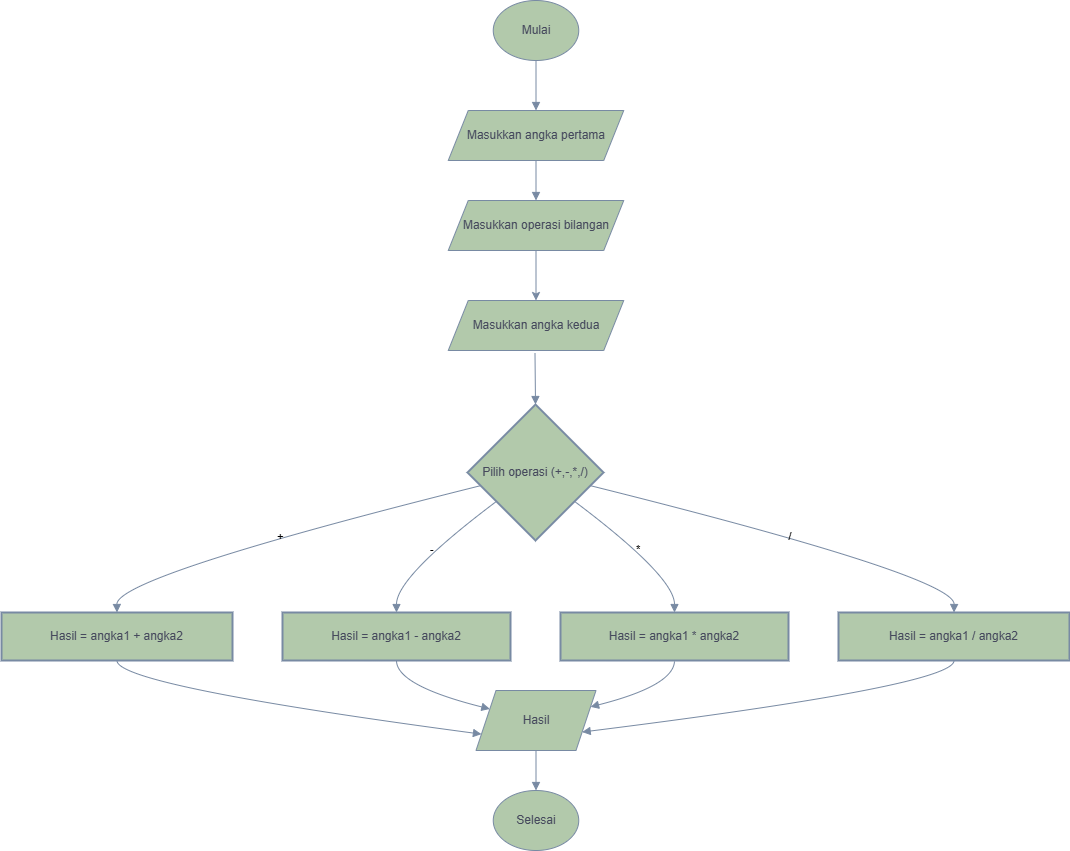

The diagram above was exported from draw.io. Its source (the exported page's mxGraphModel, read from the mxfile embedded in the PNG):
<mxGraphModel dx="607" dy="340" grid="1" gridSize="10" guides="1" tooltips="1" connect="1" arrows="1" fold="1" page="1" pageScale="1" pageWidth="1100" pageHeight="850" background="#ffffff" math="0" shadow="0">
  <root>
    <mxCell id="0" />
    <mxCell id="1" parent="0" />
    <mxCell id="blESW3_9Aajl4LWrvDaV-5" value="Pilih operasi (+,-,*,/)" style="rhombus;strokeWidth=2;whiteSpace=wrap;labelBackgroundColor=none;fillColor=#B2C9AB;strokeColor=#788AA3;fontColor=#46495D;" parent="1" vertex="1">
      <mxGeometry x="486" y="414" width="136" height="136" as="geometry" />
    </mxCell>
    <mxCell id="blESW3_9Aajl4LWrvDaV-6" value="Hasil = angka1 + angka2" style="whiteSpace=wrap;strokeWidth=2;labelBackgroundColor=none;fillColor=#B2C9AB;strokeColor=#788AA3;fontColor=#46495D;" parent="1" vertex="1">
      <mxGeometry x="20" y="622" width="231" height="48" as="geometry" />
    </mxCell>
    <mxCell id="blESW3_9Aajl4LWrvDaV-7" value="Hasil = angka1 - angka2" style="whiteSpace=wrap;strokeWidth=2;labelBackgroundColor=none;fillColor=#B2C9AB;strokeColor=#788AA3;fontColor=#46495D;" parent="1" vertex="1">
      <mxGeometry x="301" y="622" width="228" height="48" as="geometry" />
    </mxCell>
    <mxCell id="blESW3_9Aajl4LWrvDaV-8" value="Hasil = angka1 * angka2" style="whiteSpace=wrap;strokeWidth=2;labelBackgroundColor=none;fillColor=#B2C9AB;strokeColor=#788AA3;fontColor=#46495D;" parent="1" vertex="1">
      <mxGeometry x="579" y="622" width="228" height="48" as="geometry" />
    </mxCell>
    <mxCell id="blESW3_9Aajl4LWrvDaV-9" value="Hasil = angka1 / angka2" style="whiteSpace=wrap;strokeWidth=2;labelBackgroundColor=none;fillColor=#B2C9AB;strokeColor=#788AA3;fontColor=#46495D;" parent="1" vertex="1">
      <mxGeometry x="857" y="622" width="231" height="48" as="geometry" />
    </mxCell>
    <mxCell id="blESW3_9Aajl4LWrvDaV-12" value="" style="curved=1;startArrow=none;endArrow=block;exitX=0.5;exitY=1;entryX=0.5;entryY=0;rounded=0;exitDx=0;exitDy=0;entryDx=0;entryDy=0;labelBackgroundColor=none;strokeColor=#788AA3;fontColor=default;" parent="1" source="blESW3_9Aajl4LWrvDaV-27" target="blESW3_9Aajl4LWrvDaV-28" edge="1">
      <mxGeometry relative="1" as="geometry">
        <Array as="points" />
        <mxPoint x="556.4999999999998" y="70" as="sourcePoint" />
        <mxPoint x="556.5" y="120" as="targetPoint" />
      </mxGeometry>
    </mxCell>
    <mxCell id="blESW3_9Aajl4LWrvDaV-13" value="" style="curved=1;startArrow=none;endArrow=block;exitX=0.5;exitY=1;entryX=0.5;entryY=0;rounded=0;exitDx=0;exitDy=0;entryDx=0;entryDy=0;labelBackgroundColor=none;strokeColor=#788AA3;fontColor=default;" parent="1" source="blESW3_9Aajl4LWrvDaV-28" target="blESW3_9Aajl4LWrvDaV-29" edge="1">
      <mxGeometry relative="1" as="geometry">
        <Array as="points" />
        <mxPoint x="554.5" y="166" as="sourcePoint" />
        <mxPoint x="554.5" y="217" as="targetPoint" />
      </mxGeometry>
    </mxCell>
    <mxCell id="blESW3_9Aajl4LWrvDaV-15" value="" style="curved=1;startArrow=none;endArrow=block;exitX=0.5;exitY=1.01;entryX=0.5;entryY=0;rounded=0;labelBackgroundColor=none;strokeColor=#788AA3;fontColor=default;" parent="1" target="blESW3_9Aajl4LWrvDaV-5" edge="1">
      <mxGeometry relative="1" as="geometry">
        <Array as="points" />
        <mxPoint x="553.5" y="363" as="sourcePoint" />
      </mxGeometry>
    </mxCell>
    <mxCell id="blESW3_9Aajl4LWrvDaV-16" value="+" style="curved=1;startArrow=none;endArrow=block;exitX=0;exitY=0.62;entryX=0.5;entryY=0;rounded=0;labelBackgroundColor=none;strokeColor=#788AA3;fontColor=default;" parent="1" source="blESW3_9Aajl4LWrvDaV-5" target="blESW3_9Aajl4LWrvDaV-6" edge="1">
      <mxGeometry relative="1" as="geometry">
        <Array as="points">
          <mxPoint x="135" y="586" />
        </Array>
      </mxGeometry>
    </mxCell>
    <mxCell id="blESW3_9Aajl4LWrvDaV-17" value="-" style="curved=1;startArrow=none;endArrow=block;exitX=0;exitY=0.87;entryX=0.5;entryY=0;rounded=0;labelBackgroundColor=none;strokeColor=#788AA3;fontColor=default;" parent="1" source="blESW3_9Aajl4LWrvDaV-5" target="blESW3_9Aajl4LWrvDaV-7" edge="1">
      <mxGeometry relative="1" as="geometry">
        <Array as="points">
          <mxPoint x="415" y="586" />
        </Array>
      </mxGeometry>
    </mxCell>
    <mxCell id="blESW3_9Aajl4LWrvDaV-18" value="*" style="curved=1;startArrow=none;endArrow=block;exitX=1;exitY=0.87;entryX=0.5;entryY=0;rounded=0;labelBackgroundColor=none;strokeColor=#788AA3;fontColor=default;" parent="1" source="blESW3_9Aajl4LWrvDaV-5" target="blESW3_9Aajl4LWrvDaV-8" edge="1">
      <mxGeometry relative="1" as="geometry">
        <Array as="points">
          <mxPoint x="693" y="586" />
        </Array>
      </mxGeometry>
    </mxCell>
    <mxCell id="blESW3_9Aajl4LWrvDaV-19" value="/" style="curved=1;startArrow=none;endArrow=block;exitX=1;exitY=0.62;entryX=0.5;entryY=0;rounded=0;labelBackgroundColor=none;strokeColor=#788AA3;fontColor=default;" parent="1" source="blESW3_9Aajl4LWrvDaV-5" target="blESW3_9Aajl4LWrvDaV-9" edge="1">
      <mxGeometry relative="1" as="geometry">
        <Array as="points">
          <mxPoint x="973" y="586" />
        </Array>
      </mxGeometry>
    </mxCell>
    <mxCell id="blESW3_9Aajl4LWrvDaV-20" value="" style="curved=1;startArrow=none;endArrow=block;exitX=0.5;exitY=1.01;entryX=0;entryY=0.75;rounded=0;entryDx=0;entryDy=0;labelBackgroundColor=none;strokeColor=#788AA3;fontColor=default;" parent="1" source="blESW3_9Aajl4LWrvDaV-6" target="blESW3_9Aajl4LWrvDaV-25" edge="1">
      <mxGeometry relative="1" as="geometry">
        <Array as="points">
          <mxPoint x="135" y="695" />
        </Array>
        <mxPoint x="485" y="736.3199999999999" as="targetPoint" />
      </mxGeometry>
    </mxCell>
    <mxCell id="blESW3_9Aajl4LWrvDaV-21" value="" style="curved=1;startArrow=none;endArrow=block;exitX=0.5;exitY=1.01;entryX=0;entryY=0.25;rounded=0;entryDx=0;entryDy=0;labelBackgroundColor=none;strokeColor=#788AA3;fontColor=default;" parent="1" source="blESW3_9Aajl4LWrvDaV-7" target="blESW3_9Aajl4LWrvDaV-25" edge="1">
      <mxGeometry relative="1" as="geometry">
        <Array as="points">
          <mxPoint x="415" y="695" />
        </Array>
        <mxPoint x="485" y="720.48" as="targetPoint" />
      </mxGeometry>
    </mxCell>
    <mxCell id="blESW3_9Aajl4LWrvDaV-22" value="" style="curved=1;startArrow=none;endArrow=block;exitX=0.5;exitY=1.01;entryX=1;entryY=0.25;rounded=0;entryDx=0;entryDy=0;labelBackgroundColor=none;strokeColor=#788AA3;fontColor=default;" parent="1" source="blESW3_9Aajl4LWrvDaV-8" target="blESW3_9Aajl4LWrvDaV-25" edge="1">
      <mxGeometry relative="1" as="geometry">
        <Array as="points">
          <mxPoint x="693" y="695" />
        </Array>
        <mxPoint x="624" y="720" as="targetPoint" />
      </mxGeometry>
    </mxCell>
    <mxCell id="blESW3_9Aajl4LWrvDaV-23" value="" style="curved=1;startArrow=none;endArrow=block;exitX=0.5;exitY=1.01;entryX=1;entryY=0.75;rounded=0;entryDx=0;entryDy=0;labelBackgroundColor=none;strokeColor=#788AA3;fontColor=default;" parent="1" source="blESW3_9Aajl4LWrvDaV-9" target="blESW3_9Aajl4LWrvDaV-25" edge="1">
      <mxGeometry relative="1" as="geometry">
        <Array as="points">
          <mxPoint x="973" y="695" />
        </Array>
        <mxPoint x="624" y="736.3199999999999" as="targetPoint" />
      </mxGeometry>
    </mxCell>
    <mxCell id="blESW3_9Aajl4LWrvDaV-24" value="" style="curved=1;startArrow=none;endArrow=block;exitX=0.5;exitY=1;entryX=0.5;entryY=0;rounded=0;exitDx=0;exitDy=0;entryDx=0;entryDy=0;labelBackgroundColor=none;strokeColor=#788AA3;fontColor=default;" parent="1" source="blESW3_9Aajl4LWrvDaV-25" target="blESW3_9Aajl4LWrvDaV-26" edge="1">
      <mxGeometry relative="1" as="geometry">
        <Array as="points" />
        <mxPoint x="554.5" y="768" as="sourcePoint" />
        <mxPoint x="554.5686274509803" y="819" as="targetPoint" />
      </mxGeometry>
    </mxCell>
    <mxCell id="blESW3_9Aajl4LWrvDaV-25" value="Hasil" style="shape=parallelogram;perimeter=parallelogramPerimeter;whiteSpace=wrap;html=1;fixedSize=1;labelBackgroundColor=none;fillColor=#B2C9AB;strokeColor=#788AA3;fontColor=#46495D;" parent="1" vertex="1">
      <mxGeometry x="494.5" y="700" width="120" height="60" as="geometry" />
    </mxCell>
    <mxCell id="blESW3_9Aajl4LWrvDaV-26" value="Selesai" style="ellipse;whiteSpace=wrap;html=1;labelBackgroundColor=none;fillColor=#B2C9AB;strokeColor=#788AA3;fontColor=#46495D;" parent="1" vertex="1">
      <mxGeometry x="511.75" y="800" width="85.5" height="60" as="geometry" />
    </mxCell>
    <mxCell id="blESW3_9Aajl4LWrvDaV-27" value="Mulai" style="ellipse;whiteSpace=wrap;html=1;labelBackgroundColor=none;fillColor=#B2C9AB;strokeColor=#788AA3;fontColor=#46495D;" parent="1" vertex="1">
      <mxGeometry x="511.75" y="10" width="85.5" height="60" as="geometry" />
    </mxCell>
    <mxCell id="blESW3_9Aajl4LWrvDaV-28" value="Masukkan angka pertama" style="shape=parallelogram;perimeter=parallelogramPerimeter;whiteSpace=wrap;html=1;fixedSize=1;labelBackgroundColor=none;fillColor=#B2C9AB;strokeColor=#788AA3;fontColor=#46495D;" parent="1" vertex="1">
      <mxGeometry x="466.75" y="120" width="175.5" height="50" as="geometry" />
    </mxCell>
    <mxCell id="blESW3_9Aajl4LWrvDaV-29" value="Masukkan operasi bilangan" style="shape=parallelogram;perimeter=parallelogramPerimeter;whiteSpace=wrap;html=1;fixedSize=1;labelBackgroundColor=none;fillColor=#B2C9AB;strokeColor=#788AA3;fontColor=#46495D;" parent="1" vertex="1">
      <mxGeometry x="466.75" y="210" width="175.5" height="50" as="geometry" />
    </mxCell>
    <mxCell id="blESW3_9Aajl4LWrvDaV-30" value="Masukkan angka kedua" style="shape=parallelogram;perimeter=parallelogramPerimeter;whiteSpace=wrap;html=1;fixedSize=1;labelBackgroundColor=none;fillColor=#B2C9AB;strokeColor=#788AA3;fontColor=#46495D;" parent="1" vertex="1">
      <mxGeometry x="466.75" y="310" width="175.5" height="50" as="geometry" />
    </mxCell>
    <mxCell id="blESW3_9Aajl4LWrvDaV-31" value="" style="endArrow=classic;html=1;rounded=0;exitX=0.5;exitY=1;exitDx=0;exitDy=0;entryX=0.5;entryY=0;entryDx=0;entryDy=0;labelBackgroundColor=none;strokeColor=#788AA3;fontColor=default;" parent="1" source="blESW3_9Aajl4LWrvDaV-29" target="blESW3_9Aajl4LWrvDaV-30" edge="1">
      <mxGeometry width="50" height="50" relative="1" as="geometry">
        <mxPoint x="520" y="430" as="sourcePoint" />
        <mxPoint x="570" y="380" as="targetPoint" />
      </mxGeometry>
    </mxCell>
  </root>
</mxGraphModel>